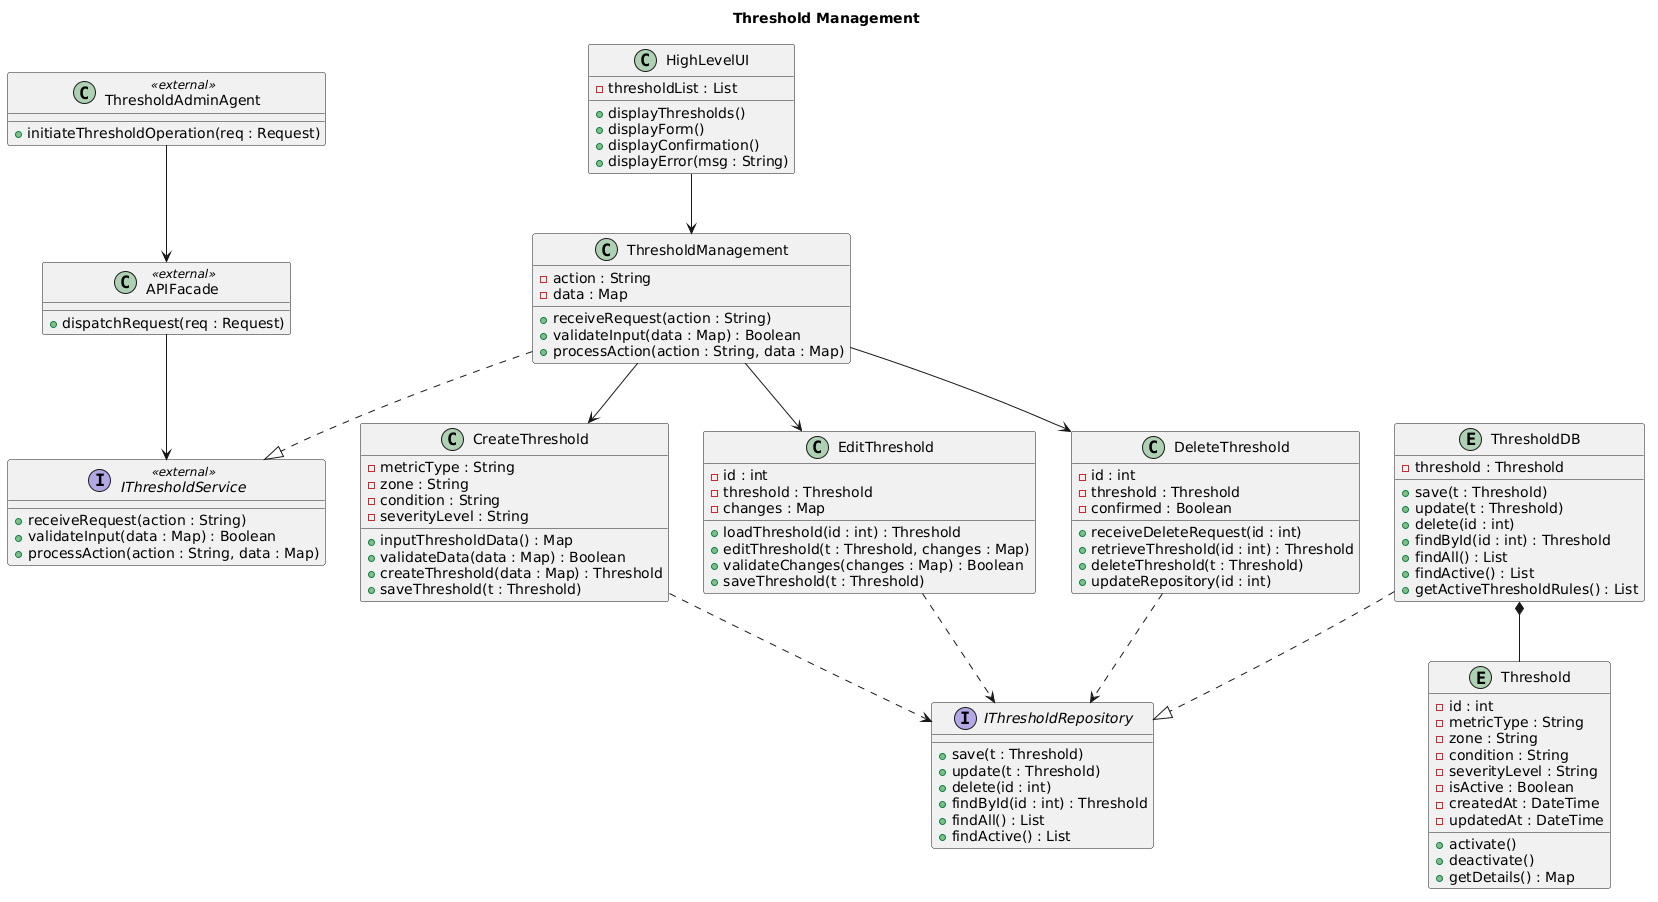

The diagram above was rendered by PlantUML. Its source (embedded in the PNG):
@startuml
title Threshold Management

' ─── External stubs ──────────────────────────────────────────
class ThresholdAdminAgent <<external>> {
  +initiateThresholdOperation(req : Request)
}

class APIFacade <<external>> {
  +dispatchRequest(req : Request)
}

interface IThresholdService <<external>> {
  +receiveRequest(action : String)
  +validateInput(data : Map) : Boolean
  +processAction(action : String, data : Map)
}

' ─── Own classes ─────────────────────────────────────────────
class HighLevelUI {
  -thresholdList : List
  +displayThresholds()
  +displayForm()
  +displayConfirmation()
  +displayError(msg : String)
}

class ThresholdManagement {
  -action : String
  -data : Map
  +receiveRequest(action : String)
  +validateInput(data : Map) : Boolean
  +processAction(action : String, data : Map)
}

class CreateThreshold {
  -metricType : String
  -zone : String
  -condition : String
  -severityLevel : String
  +inputThresholdData() : Map
  +validateData(data : Map) : Boolean
  +createThreshold(data : Map) : Threshold
  +saveThreshold(t : Threshold)
}

class EditThreshold {
  -id : int
  -threshold : Threshold
  -changes : Map
  +loadThreshold(id : int) : Threshold
  +editThreshold(t : Threshold, changes : Map)
  +validateChanges(changes : Map) : Boolean
  +saveThreshold(t : Threshold)
}

class DeleteThreshold {
  -id : int
  -threshold : Threshold
  -confirmed : Boolean
  +receiveDeleteRequest(id : int)
  +retrieveThreshold(id : int) : Threshold
  +deleteThreshold(t : Threshold)
  +updateRepository(id : int)
}

interface IThresholdRepository {
  +save(t : Threshold)
  +update(t : Threshold)
  +delete(id : int)
  +findById(id : int) : Threshold
  +findAll() : List
  +findActive() : List
}

entity ThresholdDB {
  -threshold : Threshold
  +save(t : Threshold)
  +update(t : Threshold)
  +delete(id : int)
  +findById(id : int) : Threshold
  +findAll() : List
  +findActive() : List
  +getActiveThresholdRules() : List
}

entity Threshold {
  -id : int
  -metricType : String
  -zone : String
  -condition : String
  -severityLevel : String
  -isActive : Boolean
  -createdAt : DateTime
  -updatedAt : DateTime
  +activate()
  +deactivate()
  +getDetails() : Map
}

' ─── Cross-subsystem connections ─────────────────────────────
ThresholdAdminAgent --> APIFacade
APIFacade           --> IThresholdService
ThresholdManagement ..|> IThresholdService

' ─── Internal relationships ──────────────────────────────────
HighLevelUI         --> ThresholdManagement
ThresholdManagement --> CreateThreshold
ThresholdManagement --> EditThreshold
ThresholdManagement --> DeleteThreshold
CreateThreshold     ..> IThresholdRepository
EditThreshold       ..> IThresholdRepository
DeleteThreshold     ..> IThresholdRepository
ThresholdDB         ..|> IThresholdRepository
ThresholdDB         *-- Threshold
@enduml